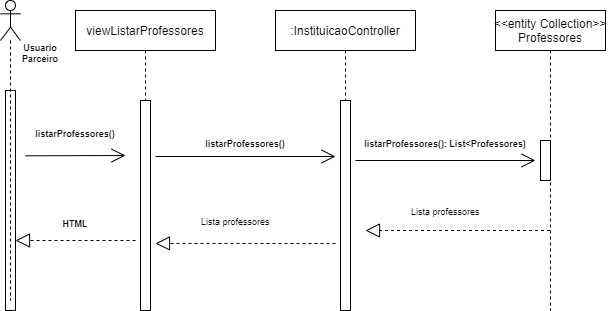

The diagram above was exported from draw.io. Its source (the exported page's mxGraphModel, read from the mxfile embedded in the PNG):
<mxGraphModel dx="1278" dy="489" grid="1" gridSize="10" guides="1" tooltips="1" connect="1" arrows="1" fold="1" page="1" pageScale="1" pageWidth="850" pageHeight="1100" math="0" shadow="0">
  <root>
    <mxCell id="0" />
    <mxCell id="1" parent="0" />
    <mxCell id="996AhIBRK3klnGlzZ0up-1" value=":InstituicaoController" style="shape=umlLifeline;perimeter=lifelinePerimeter;container=1;collapsible=0;recursiveResize=0;rounded=0;shadow=0;strokeWidth=1;" parent="1" vertex="1">
      <mxGeometry x="310" y="100" width="140" height="300" as="geometry" />
    </mxCell>
    <mxCell id="996AhIBRK3klnGlzZ0up-2" value="" style="html=1;points=[];perimeter=orthogonalPerimeter;" parent="996AhIBRK3klnGlzZ0up-1" vertex="1">
      <mxGeometry x="65" y="90" width="10" height="210" as="geometry" />
    </mxCell>
    <mxCell id="996AhIBRK3klnGlzZ0up-4" value="&lt;&lt;entity Collection&gt;&gt;&#10;Professores" style="shape=umlLifeline;perimeter=lifelinePerimeter;container=1;collapsible=0;recursiveResize=0;rounded=0;shadow=0;strokeWidth=1;" parent="1" vertex="1">
      <mxGeometry x="530" y="100" width="110" height="300" as="geometry" />
    </mxCell>
    <mxCell id="996AhIBRK3klnGlzZ0up-5" value="" style="html=1;points=[];perimeter=orthogonalPerimeter;" parent="996AhIBRK3klnGlzZ0up-4" vertex="1">
      <mxGeometry x="45" y="130" width="10" height="40" as="geometry" />
    </mxCell>
    <mxCell id="996AhIBRK3klnGlzZ0up-8" value="" style="endArrow=open;endFill=1;endSize=12;html=1;rounded=0;" parent="1" edge="1">
      <mxGeometry width="160" relative="1" as="geometry">
        <mxPoint x="390" y="250" as="sourcePoint" />
        <mxPoint x="570" y="250" as="targetPoint" />
      </mxGeometry>
    </mxCell>
    <mxCell id="996AhIBRK3klnGlzZ0up-9" value="listarProfessores(): List&lt;Professores)" style="text;align=center;fontStyle=1;verticalAlign=middle;spacingLeft=3;spacingRight=3;strokeColor=none;rotatable=0;points=[[0,0.5],[1,0.5]];portConstraint=eastwest;fontSize=9;strokeWidth=1;" parent="1" vertex="1">
      <mxGeometry x="440" y="220" width="80" height="26" as="geometry" />
    </mxCell>
    <mxCell id="996AhIBRK3klnGlzZ0up-17" value="" style="endArrow=block;dashed=1;endFill=0;endSize=12;html=1;rounded=0;fontSize=9;" parent="1" source="996AhIBRK3klnGlzZ0up-4" edge="1">
      <mxGeometry width="160" relative="1" as="geometry">
        <mxPoint x="360" y="260" as="sourcePoint" />
        <mxPoint x="400" y="320" as="targetPoint" />
      </mxGeometry>
    </mxCell>
    <mxCell id="996AhIBRK3klnGlzZ0up-18" value="Lista professores" style="text;strokeColor=none;fillColor=none;align=left;verticalAlign=top;spacingLeft=4;spacingRight=4;overflow=hidden;rotatable=0;points=[[0,0.5],[1,0.5]];portConstraint=eastwest;fontSize=9;" parent="1" vertex="1">
      <mxGeometry x="440" y="290" width="100" height="26" as="geometry" />
    </mxCell>
    <mxCell id="996AhIBRK3klnGlzZ0up-21" value="viewListarProfessores" style="shape=umlLifeline;perimeter=lifelinePerimeter;container=1;collapsible=0;recursiveResize=0;rounded=0;shadow=0;strokeWidth=1;" parent="1" vertex="1">
      <mxGeometry x="110" y="100" width="140" height="300" as="geometry" />
    </mxCell>
    <mxCell id="996AhIBRK3klnGlzZ0up-22" value="" style="html=1;points=[];perimeter=orthogonalPerimeter;" parent="996AhIBRK3klnGlzZ0up-21" vertex="1">
      <mxGeometry x="65" y="90" width="10" height="210" as="geometry" />
    </mxCell>
    <mxCell id="996AhIBRK3klnGlzZ0up-26" value="" style="endArrow=open;endFill=1;endSize=12;html=1;rounded=0;" parent="996AhIBRK3klnGlzZ0up-21" edge="1">
      <mxGeometry width="160" relative="1" as="geometry">
        <mxPoint x="80" y="146.0000000000001" as="sourcePoint" />
        <mxPoint x="260" y="146.0000000000001" as="targetPoint" />
      </mxGeometry>
    </mxCell>
    <mxCell id="996AhIBRK3klnGlzZ0up-44" value="" style="endArrow=block;dashed=1;endFill=0;endSize=12;html=1;rounded=0;fontSize=9;entryX=1.3;entryY=0.633;entryDx=0;entryDy=0;entryPerimeter=0;" parent="996AhIBRK3klnGlzZ0up-21" edge="1">
      <mxGeometry width="160" relative="1" as="geometry">
        <mxPoint x="60" y="230" as="sourcePoint" />
        <mxPoint x="-60" y="230.00000000000006" as="targetPoint" />
      </mxGeometry>
    </mxCell>
    <mxCell id="996AhIBRK3klnGlzZ0up-45" value="HTML" style="text;align=center;fontStyle=1;verticalAlign=middle;spacingLeft=3;spacingRight=3;strokeColor=none;rotatable=0;points=[[0,0.5],[1,0.5]];portConstraint=eastwest;fontSize=9;" parent="996AhIBRK3klnGlzZ0up-21" vertex="1">
      <mxGeometry x="-40" y="200" width="80" height="26" as="geometry" />
    </mxCell>
    <mxCell id="996AhIBRK3klnGlzZ0up-46" value="listarProfessores()" style="text;align=center;fontStyle=1;verticalAlign=middle;spacingLeft=3;spacingRight=3;strokeColor=none;rotatable=0;points=[[0,0.5],[1,0.5]];portConstraint=eastwest;fontSize=9;strokeWidth=1;" parent="996AhIBRK3klnGlzZ0up-21" vertex="1">
      <mxGeometry x="-40" y="110" width="80" height="26" as="geometry" />
    </mxCell>
    <mxCell id="996AhIBRK3klnGlzZ0up-23" value="" style="endArrow=block;dashed=1;endFill=0;endSize=12;html=1;rounded=0;fontSize=9;entryX=1.3;entryY=0.633;entryDx=0;entryDy=0;entryPerimeter=0;" parent="1" edge="1">
      <mxGeometry width="160" relative="1" as="geometry">
        <mxPoint x="370" y="333" as="sourcePoint" />
        <mxPoint x="190" y="332.93000000000006" as="targetPoint" />
      </mxGeometry>
    </mxCell>
    <mxCell id="996AhIBRK3klnGlzZ0up-24" value="Lista professores" style="text;strokeColor=none;fillColor=none;align=left;verticalAlign=top;spacingLeft=4;spacingRight=4;overflow=hidden;rotatable=0;points=[[0,0.5],[1,0.5]];portConstraint=eastwest;fontSize=9;" parent="1" vertex="1">
      <mxGeometry x="230" y="300" width="100" height="26" as="geometry" />
    </mxCell>
    <mxCell id="996AhIBRK3klnGlzZ0up-25" value="listarProfessores()" style="text;align=center;fontStyle=1;verticalAlign=middle;spacingLeft=3;spacingRight=3;strokeColor=none;rotatable=0;points=[[0,0.5],[1,0.5]];portConstraint=eastwest;fontSize=9;strokeWidth=1;" parent="1" vertex="1">
      <mxGeometry x="240" y="220" width="80" height="26" as="geometry" />
    </mxCell>
    <mxCell id="996AhIBRK3klnGlzZ0up-40" value="" style="html=1;points=[];perimeter=orthogonalPerimeter;fontSize=9;strokeWidth=1;" parent="1" vertex="1">
      <mxGeometry x="40" y="180" width="10" height="220" as="geometry" />
    </mxCell>
    <mxCell id="996AhIBRK3klnGlzZ0up-41" value="" style="shape=umlLifeline;participant=umlActor;perimeter=lifelinePerimeter;whiteSpace=wrap;html=1;container=1;collapsible=0;recursiveResize=0;verticalAlign=top;spacingTop=36;outlineConnect=0;fontSize=9;strokeWidth=1;" parent="1" vertex="1">
      <mxGeometry x="35" y="90" width="20" height="300" as="geometry" />
    </mxCell>
    <mxCell id="996AhIBRK3klnGlzZ0up-43" value="Usuario&#10;Parceiro" style="text;align=center;fontStyle=1;verticalAlign=middle;spacingLeft=3;spacingRight=3;strokeColor=none;rotatable=0;points=[[0,0.5],[1,0.5]];portConstraint=eastwest;fontSize=9;" parent="1" vertex="1">
      <mxGeometry x="35" y="130" width="80" height="26" as="geometry" />
    </mxCell>
    <mxCell id="996AhIBRK3klnGlzZ0up-47" value="" style="endArrow=open;endFill=1;endSize=12;html=1;rounded=0;" parent="1" edge="1">
      <mxGeometry width="160" relative="1" as="geometry">
        <mxPoint x="60" y="245.31000000000012" as="sourcePoint" />
        <mxPoint x="160" y="245" as="targetPoint" />
      </mxGeometry>
    </mxCell>
  </root>
</mxGraphModel>